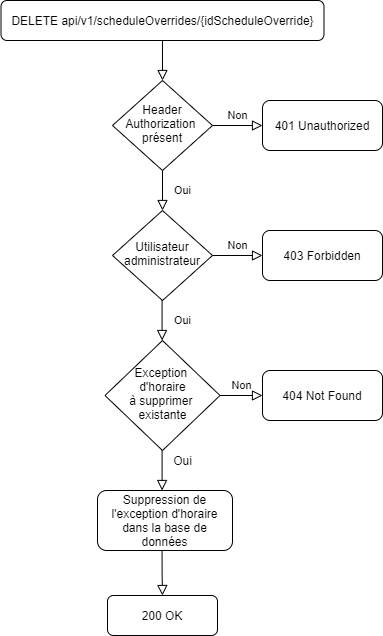

The diagram above was exported from draw.io. Its source (the exported page's mxGraphModel, read from the mxfile embedded in the PNG):
<mxGraphModel dx="1422" dy="804" grid="1" gridSize="10" guides="1" tooltips="1" connect="1" arrows="1" fold="1" page="1" pageScale="1" pageWidth="827" pageHeight="1169" math="0" shadow="0">
  <root>
    <mxCell id="WIyWlLk6GJQsqaUBKTNV-0" />
    <mxCell id="WIyWlLk6GJQsqaUBKTNV-1" parent="WIyWlLk6GJQsqaUBKTNV-0" />
    <mxCell id="a6PVWOtKJfk86Tn7hLOz-6" value="" style="rounded=0;html=1;jettySize=auto;orthogonalLoop=1;fontSize=11;endArrow=block;endFill=0;endSize=8;strokeWidth=1;shadow=0;labelBackgroundColor=none;edgeStyle=orthogonalEdgeStyle;" parent="WIyWlLk6GJQsqaUBKTNV-1" source="a6PVWOtKJfk86Tn7hLOz-7" target="a6PVWOtKJfk86Tn7hLOz-10" edge="1">
      <mxGeometry relative="1" as="geometry" />
    </mxCell>
    <mxCell id="a6PVWOtKJfk86Tn7hLOz-7" value="DELETE api/v1/scheduleOverrides/{idScheduleOverride}" style="rounded=1;whiteSpace=wrap;html=1;fontSize=12;glass=0;strokeWidth=1;shadow=0;" parent="WIyWlLk6GJQsqaUBKTNV-1" vertex="1">
      <mxGeometry x="58.5" y="40" width="322.98" height="40" as="geometry" />
    </mxCell>
    <mxCell id="a6PVWOtKJfk86Tn7hLOz-8" value="Oui" style="rounded=0;html=1;jettySize=auto;orthogonalLoop=1;fontSize=11;endArrow=block;endFill=0;endSize=8;strokeWidth=1;shadow=0;labelBackgroundColor=none;edgeStyle=orthogonalEdgeStyle;" parent="WIyWlLk6GJQsqaUBKTNV-1" source="a6PVWOtKJfk86Tn7hLOz-10" target="a6PVWOtKJfk86Tn7hLOz-12" edge="1">
      <mxGeometry y="20" relative="1" as="geometry">
        <mxPoint as="offset" />
      </mxGeometry>
    </mxCell>
    <mxCell id="a6PVWOtKJfk86Tn7hLOz-9" value="Non" style="edgeStyle=orthogonalEdgeStyle;rounded=0;html=1;jettySize=auto;orthogonalLoop=1;fontSize=11;endArrow=block;endFill=0;endSize=8;strokeWidth=1;shadow=0;labelBackgroundColor=none;" parent="WIyWlLk6GJQsqaUBKTNV-1" source="a6PVWOtKJfk86Tn7hLOz-10" target="a6PVWOtKJfk86Tn7hLOz-11" edge="1">
      <mxGeometry y="10" relative="1" as="geometry">
        <mxPoint as="offset" />
      </mxGeometry>
    </mxCell>
    <mxCell id="a6PVWOtKJfk86Tn7hLOz-10" value="Header Authorization&amp;nbsp;&lt;br&gt;présent" style="rhombus;whiteSpace=wrap;html=1;shadow=0;fontFamily=Helvetica;fontSize=12;align=center;strokeWidth=1;spacing=6;spacingTop=-4;" parent="WIyWlLk6GJQsqaUBKTNV-1" vertex="1">
      <mxGeometry x="170" y="120" width="100" height="90" as="geometry" />
    </mxCell>
    <mxCell id="a6PVWOtKJfk86Tn7hLOz-11" value="401 Unauthorized" style="rounded=1;whiteSpace=wrap;html=1;fontSize=12;glass=0;strokeWidth=1;shadow=0;" parent="WIyWlLk6GJQsqaUBKTNV-1" vertex="1">
      <mxGeometry x="320" y="140" width="120" height="50" as="geometry" />
    </mxCell>
    <mxCell id="a6PVWOtKJfk86Tn7hLOz-12" value="Utilisateur administrateur" style="rhombus;whiteSpace=wrap;html=1;shadow=0;fontFamily=Helvetica;fontSize=12;align=center;strokeWidth=1;spacing=6;spacingTop=-4;" parent="WIyWlLk6GJQsqaUBKTNV-1" vertex="1">
      <mxGeometry x="170" y="250" width="100" height="90" as="geometry" />
    </mxCell>
    <mxCell id="a6PVWOtKJfk86Tn7hLOz-13" value="Oui" style="rounded=0;html=1;jettySize=auto;orthogonalLoop=1;fontSize=11;endArrow=block;endFill=0;endSize=8;strokeWidth=1;shadow=0;labelBackgroundColor=none;edgeStyle=orthogonalEdgeStyle;" parent="WIyWlLk6GJQsqaUBKTNV-1" edge="1">
      <mxGeometry y="20" relative="1" as="geometry">
        <mxPoint as="offset" />
        <mxPoint x="219.57999999999998" y="340" as="sourcePoint" />
        <mxPoint x="219.57999999999998" y="380" as="targetPoint" />
      </mxGeometry>
    </mxCell>
    <mxCell id="a6PVWOtKJfk86Tn7hLOz-14" value="200 OK" style="rounded=1;whiteSpace=wrap;html=1;fontSize=12;glass=0;strokeWidth=1;shadow=0;" parent="WIyWlLk6GJQsqaUBKTNV-1" vertex="1">
      <mxGeometry x="164.99" y="635" width="110" height="40" as="geometry" />
    </mxCell>
    <mxCell id="a6PVWOtKJfk86Tn7hLOz-15" value="Non" style="edgeStyle=orthogonalEdgeStyle;rounded=0;html=1;jettySize=auto;orthogonalLoop=1;fontSize=11;endArrow=block;endFill=0;endSize=8;strokeWidth=1;shadow=0;labelBackgroundColor=none;" parent="WIyWlLk6GJQsqaUBKTNV-1" target="a6PVWOtKJfk86Tn7hLOz-16" edge="1">
      <mxGeometry y="10" relative="1" as="geometry">
        <mxPoint as="offset" />
        <mxPoint x="270" y="295" as="sourcePoint" />
      </mxGeometry>
    </mxCell>
    <mxCell id="a6PVWOtKJfk86Tn7hLOz-16" value="403 Forbidden" style="rounded=1;whiteSpace=wrap;html=1;fontSize=12;glass=0;strokeWidth=1;shadow=0;" parent="WIyWlLk6GJQsqaUBKTNV-1" vertex="1">
      <mxGeometry x="320" y="270" width="120" height="50" as="geometry" />
    </mxCell>
    <mxCell id="a6PVWOtKJfk86Tn7hLOz-17" value="Exception &lt;br&gt;d'horaire&lt;br&gt;à supprimer &lt;br&gt;existante" style="rhombus;whiteSpace=wrap;html=1;shadow=0;fontFamily=Helvetica;fontSize=12;align=center;strokeWidth=1;spacing=6;spacingTop=-4;" parent="WIyWlLk6GJQsqaUBKTNV-1" vertex="1">
      <mxGeometry x="162.5" y="380" width="115" height="110" as="geometry" />
    </mxCell>
    <mxCell id="a6PVWOtKJfk86Tn7hLOz-19" value="Non" style="edgeStyle=orthogonalEdgeStyle;rounded=0;html=1;jettySize=auto;orthogonalLoop=1;fontSize=11;endArrow=block;endFill=0;endSize=8;strokeWidth=1;shadow=0;labelBackgroundColor=none;" parent="WIyWlLk6GJQsqaUBKTNV-1" edge="1">
      <mxGeometry y="10" relative="1" as="geometry">
        <mxPoint as="offset" />
        <mxPoint x="277.5" y="435" as="sourcePoint" />
        <mxPoint x="320" y="435" as="targetPoint" />
      </mxGeometry>
    </mxCell>
    <mxCell id="a6PVWOtKJfk86Tn7hLOz-20" value="404 Not Found" style="rounded=1;whiteSpace=wrap;html=1;fontSize=12;glass=0;strokeWidth=1;shadow=0;" parent="WIyWlLk6GJQsqaUBKTNV-1" vertex="1">
      <mxGeometry x="320" y="410" width="120" height="50" as="geometry" />
    </mxCell>
    <mxCell id="uMyBM4r7Eu4cAZFa9UyC-1" value="" style="rounded=0;html=1;jettySize=auto;orthogonalLoop=1;fontSize=11;endArrow=block;endFill=0;endSize=8;strokeWidth=1;shadow=0;labelBackgroundColor=none;edgeStyle=orthogonalEdgeStyle;" parent="WIyWlLk6GJQsqaUBKTNV-1" edge="1">
      <mxGeometry x="1" y="130" relative="1" as="geometry">
        <mxPoint as="offset" />
        <mxPoint x="219.58999999999992" y="490" as="sourcePoint" />
        <mxPoint x="219.58999999999992" y="530" as="targetPoint" />
      </mxGeometry>
    </mxCell>
    <mxCell id="QAXIYr_nLHNutFla5VG_-0" value="Oui" style="text;html=1;align=center;verticalAlign=middle;resizable=0;points=[];autosize=1;strokeColor=none;" parent="WIyWlLk6GJQsqaUBKTNV-1" vertex="1">
      <mxGeometry x="225.01" y="490" width="30" height="20" as="geometry" />
    </mxCell>
    <mxCell id="6AuZOWoPlVaRDeuDaSEq-0" value="Suppression de l'exception d'horaire dans la base de données" style="rounded=1;whiteSpace=wrap;html=1;fontSize=12;glass=0;strokeWidth=1;shadow=0;" parent="WIyWlLk6GJQsqaUBKTNV-1" vertex="1">
      <mxGeometry x="155" y="530" width="135" height="60" as="geometry" />
    </mxCell>
    <mxCell id="6AuZOWoPlVaRDeuDaSEq-1" value="" style="rounded=0;html=1;jettySize=auto;orthogonalLoop=1;fontSize=11;endArrow=block;endFill=0;endSize=8;strokeWidth=1;shadow=0;labelBackgroundColor=none;edgeStyle=orthogonalEdgeStyle;entryX=0.5;entryY=0;entryDx=0;entryDy=0;" parent="WIyWlLk6GJQsqaUBKTNV-1" target="a6PVWOtKJfk86Tn7hLOz-14" edge="1">
      <mxGeometry x="1" y="130" relative="1" as="geometry">
        <mxPoint as="offset" />
        <mxPoint x="219.57999999999993" y="590" as="sourcePoint" />
        <mxPoint x="219.57999999999993" y="630" as="targetPoint" />
      </mxGeometry>
    </mxCell>
  </root>
</mxGraphModel>